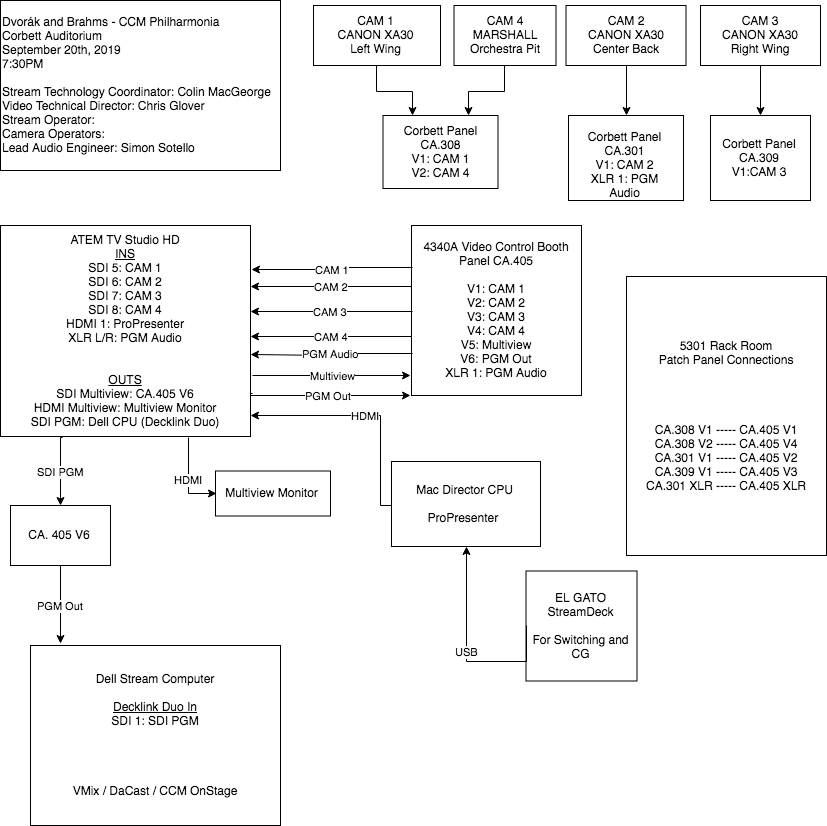

The diagram above was exported from draw.io. Its source (the exported page's mxGraphModel, read from the mxfile embedded in the PNG):
<mxGraphModel dx="1738" dy="1032" grid="1" gridSize="10" guides="1" tooltips="1" connect="1" arrows="1" fold="1" page="1" pageScale="1" pageWidth="850" pageHeight="1100" math="0" shadow="0">
  <root>
    <mxCell id="0" />
    <mxCell id="1" parent="0" />
    <mxCell id="B-3FVpI8SP94u76PeXf9-1" value="Dvorák and Brahms - CCM Philharmonia&lt;br&gt;Corbett Auditorium&lt;br&gt;September 20th, 2019&lt;br&gt;7:30PM&lt;br&gt;&lt;br&gt;Stream Technology Coordinator: Colin MacGeorge&lt;br&gt;Video Technical Director: Chris Glover&lt;br&gt;Stream Operator:&lt;br&gt;Camera Operators:&lt;br&gt;Lead Audio Engineer: Simon Sotello" style="text;html=1;strokeColor=#000000;fillColor=none;align=left;verticalAlign=middle;whiteSpace=wrap;rounded=0;" parent="1" vertex="1">
      <mxGeometry x="10" y="15" width="280" height="170" as="geometry" />
    </mxCell>
    <mxCell id="2YxSwoheuoilGODMiFcu-17" style="edgeStyle=orthogonalEdgeStyle;rounded=0;orthogonalLoop=1;jettySize=auto;html=1;exitX=0.5;exitY=1;exitDx=0;exitDy=0;entryX=0.25;entryY=0;entryDx=0;entryDy=0;" parent="1" source="B-3FVpI8SP94u76PeXf9-2" target="2YxSwoheuoilGODMiFcu-7" edge="1">
      <mxGeometry relative="1" as="geometry" />
    </mxCell>
    <mxCell id="B-3FVpI8SP94u76PeXf9-2" value="CAM 1&lt;br&gt;CANON XA30&lt;br&gt;Left Wing" style="text;html=1;strokeColor=#000000;fillColor=none;align=center;verticalAlign=middle;whiteSpace=wrap;rounded=0;" parent="1" vertex="1">
      <mxGeometry x="323" y="20" width="127" height="60" as="geometry" />
    </mxCell>
    <mxCell id="B-3FVpI8SP94u76PeXf9-37" value="SDI PGM" style="edgeStyle=orthogonalEdgeStyle;rounded=0;orthogonalLoop=1;jettySize=auto;html=1;exitX=0.25;exitY=1;exitDx=0;exitDy=0;" parent="1" source="B-3FVpI8SP94u76PeXf9-5" edge="1" target="BlsyR7JxIBF7nct8n3tM-1">
      <mxGeometry relative="1" as="geometry">
        <mxPoint x="72" y="580" as="targetPoint" />
        <Array as="points">
          <mxPoint x="70" y="451" />
        </Array>
      </mxGeometry>
    </mxCell>
    <mxCell id="B-3FVpI8SP94u76PeXf9-41" value="HDMI" style="edgeStyle=orthogonalEdgeStyle;rounded=0;orthogonalLoop=1;jettySize=auto;html=1;exitX=0.75;exitY=1;exitDx=0;exitDy=0;entryX=0;entryY=0.5;entryDx=0;entryDy=0;" parent="1" source="B-3FVpI8SP94u76PeXf9-5" target="B-3FVpI8SP94u76PeXf9-38" edge="1">
      <mxGeometry relative="1" as="geometry" />
    </mxCell>
    <mxCell id="BlsyR7JxIBF7nct8n3tM-3" value="PGM Out" style="edgeStyle=orthogonalEdgeStyle;rounded=0;orthogonalLoop=1;jettySize=auto;html=1;exitX=1.004;exitY=0.796;exitDx=0;exitDy=0;exitPerimeter=0;" edge="1" parent="1" source="B-3FVpI8SP94u76PeXf9-5">
      <mxGeometry relative="1" as="geometry">
        <mxPoint x="419" y="410" as="targetPoint" />
        <Array as="points">
          <mxPoint x="260" y="408" />
          <mxPoint x="260" y="410" />
          <mxPoint x="419" y="410" />
        </Array>
      </mxGeometry>
    </mxCell>
    <mxCell id="BlsyR7JxIBF7nct8n3tM-4" value="Multiview" style="edgeStyle=orthogonalEdgeStyle;rounded=0;orthogonalLoop=1;jettySize=auto;html=1;" edge="1" parent="1">
      <mxGeometry relative="1" as="geometry">
        <mxPoint x="420" y="390" as="targetPoint" />
        <mxPoint x="261" y="390" as="sourcePoint" />
        <Array as="points">
          <mxPoint x="261" y="390" />
          <mxPoint x="420" y="390" />
        </Array>
      </mxGeometry>
    </mxCell>
    <mxCell id="B-3FVpI8SP94u76PeXf9-5" value="ATEM TV Studio HD&lt;br&gt;&lt;u&gt;INS&lt;/u&gt;&lt;br&gt;SDI 5: CAM 1&lt;br&gt;SDI 6: CAM 2&lt;br&gt;SDI 7: CAM 3&lt;br&gt;SDI 8: CAM 4&lt;br&gt;HDMI 1: ProPresenter&lt;br&gt;XLR L/R: PGM Audio&lt;br&gt;&lt;br&gt;&lt;br&gt;&lt;u&gt;OUTS&lt;/u&gt;&lt;br&gt;SDI Multiview: CA.405 V6&lt;br&gt;HDMI Multiview: Multiview Monitor&lt;br&gt;SDI PGM: Dell CPU (Decklink Duo)" style="text;html=1;strokeColor=#000000;fillColor=none;align=center;verticalAlign=middle;whiteSpace=wrap;rounded=0;" parent="1" vertex="1">
      <mxGeometry x="10" y="240" width="250" height="211" as="geometry" />
    </mxCell>
    <mxCell id="B-3FVpI8SP94u76PeXf9-6" value="Dell Stream Computer&lt;br&gt;&lt;br&gt;&lt;u&gt;Decklink Duo In&lt;br&gt;&lt;/u&gt;SDI 1: SDI PGM&lt;br&gt;&lt;br&gt;&lt;br&gt;&lt;br&gt;&lt;br&gt;VMix / DaCast / CCM OnStage" style="text;html=1;strokeColor=#000000;fillColor=none;align=center;verticalAlign=middle;whiteSpace=wrap;rounded=0;" parent="1" vertex="1">
      <mxGeometry x="40" y="660" width="250" height="180" as="geometry" />
    </mxCell>
    <mxCell id="B-3FVpI8SP94u76PeXf9-35" value="USB" style="edgeStyle=orthogonalEdgeStyle;rounded=0;orthogonalLoop=1;jettySize=auto;html=1;exitX=0;exitY=0.5;exitDx=0;exitDy=0;" parent="1" source="B-3FVpI8SP94u76PeXf9-7" target="bsVzr9uqwx3yFtyh9oYm-3" edge="1">
      <mxGeometry relative="1" as="geometry">
        <mxPoint x="340" y="910" as="targetPoint" />
        <Array as="points">
          <mxPoint x="476" y="675" />
        </Array>
      </mxGeometry>
    </mxCell>
    <mxCell id="B-3FVpI8SP94u76PeXf9-7" value="EL GATO StreamDeck&lt;br&gt;&lt;br&gt;For Switching and CG" style="text;html=1;strokeColor=#000000;fillColor=none;align=center;verticalAlign=middle;whiteSpace=wrap;rounded=0;" parent="1" vertex="1">
      <mxGeometry x="535.5" y="585.5" width="111" height="110" as="geometry" />
    </mxCell>
    <mxCell id="B-3FVpI8SP94u76PeXf9-18" value="Corbett Panel&lt;br&gt;CA.301&lt;br&gt;V1: CAM 2&lt;br&gt;XLR 1: PGM Audio" style="text;html=1;strokeColor=#000000;fillColor=none;align=center;verticalAlign=middle;whiteSpace=wrap;rounded=0;" parent="1" vertex="1">
      <mxGeometry x="578" y="130" width="115" height="85" as="geometry" />
    </mxCell>
    <mxCell id="B-3FVpI8SP94u76PeXf9-30" value="CAM 3" style="edgeStyle=orthogonalEdgeStyle;rounded=0;orthogonalLoop=1;jettySize=auto;html=1;exitX=0;exitY=0.5;exitDx=0;exitDy=0;" parent="1" source="B-3FVpI8SP94u76PeXf9-19" edge="1">
      <mxGeometry relative="1" as="geometry">
        <mxPoint x="260" y="326" as="targetPoint" />
      </mxGeometry>
    </mxCell>
    <mxCell id="B-3FVpI8SP94u76PeXf9-31" value="PGM Audio" style="edgeStyle=orthogonalEdgeStyle;rounded=0;orthogonalLoop=1;jettySize=auto;html=1;exitX=0;exitY=0.75;exitDx=0;exitDy=0;" parent="1" source="B-3FVpI8SP94u76PeXf9-19" edge="1">
      <mxGeometry relative="1" as="geometry">
        <mxPoint x="260" y="369" as="targetPoint" />
      </mxGeometry>
    </mxCell>
    <mxCell id="B-3FVpI8SP94u76PeXf9-33" value="CAM 1" style="edgeStyle=orthogonalEdgeStyle;rounded=0;orthogonalLoop=1;jettySize=auto;html=1;exitX=0;exitY=0.25;exitDx=0;exitDy=0;entryX=1.004;entryY=0.348;entryDx=0;entryDy=0;entryPerimeter=0;" parent="1" source="B-3FVpI8SP94u76PeXf9-19" edge="1">
      <mxGeometry relative="1" as="geometry">
        <mxPoint x="261" y="284" as="targetPoint" />
      </mxGeometry>
    </mxCell>
    <mxCell id="B-3FVpI8SP94u76PeXf9-19" value="4340A Video Control Booth&lt;br&gt;Panel CA.405&lt;br&gt;&amp;nbsp;&lt;br&gt;V1: CAM 1&lt;br&gt;V2: CAM 2&lt;br&gt;V3: CAM 3&lt;br&gt;V4: CAM 4&lt;br&gt;V5: Multiview&lt;br&gt;V6: PGM Out&lt;br&gt;XLR 1: PGM Audio" style="text;html=1;strokeColor=#000000;fillColor=none;align=center;verticalAlign=middle;whiteSpace=wrap;rounded=0;" parent="1" vertex="1">
      <mxGeometry x="421" y="240" width="170" height="170" as="geometry" />
    </mxCell>
    <mxCell id="B-3FVpI8SP94u76PeXf9-22" value="5301 Rack Room&lt;br&gt;Patch Panel Connections&lt;br&gt;&lt;br&gt;&lt;br&gt;&lt;br&gt;&lt;br&gt;CA.308 V1 ----- CA.405 V1&lt;br&gt;CA.308 V2 ----- CA.405 V4&lt;br&gt;CA.301 V1 ----- CA.405 V2&lt;br&gt;CA.309 V1 ----- CA.405 V3&lt;br&gt;CA.301 XLR ----- CA.405 XLR" style="text;html=1;align=center;verticalAlign=middle;whiteSpace=wrap;rounded=0;strokeColor=#000000;" parent="1" vertex="1">
      <mxGeometry x="636" y="291" width="200" height="279" as="geometry" />
    </mxCell>
    <mxCell id="B-3FVpI8SP94u76PeXf9-38" value="Multiview Monitor" style="text;html=1;strokeColor=#000000;fillColor=none;align=center;verticalAlign=middle;whiteSpace=wrap;rounded=0;" parent="1" vertex="1">
      <mxGeometry x="225" y="485.5" width="115" height="45" as="geometry" />
    </mxCell>
    <mxCell id="2YxSwoheuoilGODMiFcu-15" style="edgeStyle=orthogonalEdgeStyle;rounded=0;orthogonalLoop=1;jettySize=auto;html=1;exitX=0.5;exitY=1;exitDx=0;exitDy=0;entryX=0.5;entryY=0;entryDx=0;entryDy=0;" parent="1" source="2YxSwoheuoilGODMiFcu-2" target="2YxSwoheuoilGODMiFcu-11" edge="1">
      <mxGeometry relative="1" as="geometry">
        <mxPoint x="770" y="140" as="targetPoint" />
      </mxGeometry>
    </mxCell>
    <mxCell id="2YxSwoheuoilGODMiFcu-2" value="CAM 3&lt;br&gt;CANON XA30&lt;br&gt;Right Wing" style="text;html=1;strokeColor=#000000;fillColor=none;align=center;verticalAlign=middle;whiteSpace=wrap;rounded=0;" parent="1" vertex="1">
      <mxGeometry x="710" y="20" width="120" height="60" as="geometry" />
    </mxCell>
    <mxCell id="2YxSwoheuoilGODMiFcu-14" style="edgeStyle=orthogonalEdgeStyle;rounded=0;orthogonalLoop=1;jettySize=auto;html=1;exitX=0.5;exitY=1;exitDx=0;exitDy=0;entryX=0.5;entryY=0;entryDx=0;entryDy=0;" parent="1" source="2YxSwoheuoilGODMiFcu-3" target="B-3FVpI8SP94u76PeXf9-18" edge="1">
      <mxGeometry relative="1" as="geometry">
        <mxPoint x="636" y="140" as="targetPoint" />
      </mxGeometry>
    </mxCell>
    <mxCell id="2YxSwoheuoilGODMiFcu-3" value="CAM 2&lt;br&gt;CANON XA30&lt;br&gt;Center Back" style="text;html=1;strokeColor=#000000;fillColor=none;align=center;verticalAlign=middle;whiteSpace=wrap;rounded=0;" parent="1" vertex="1">
      <mxGeometry x="575.5" y="20" width="120" height="60" as="geometry" />
    </mxCell>
    <mxCell id="2YxSwoheuoilGODMiFcu-16" style="edgeStyle=orthogonalEdgeStyle;rounded=0;orthogonalLoop=1;jettySize=auto;html=1;exitX=0.5;exitY=1;exitDx=0;exitDy=0;entryX=0.75;entryY=0;entryDx=0;entryDy=0;" parent="1" source="2YxSwoheuoilGODMiFcu-6" target="2YxSwoheuoilGODMiFcu-7" edge="1">
      <mxGeometry relative="1" as="geometry" />
    </mxCell>
    <mxCell id="2YxSwoheuoilGODMiFcu-6" value="CAM 4&lt;br&gt;MARSHALL&lt;br&gt;Orchestra Pit" style="text;html=1;strokeColor=#000000;fillColor=none;align=center;verticalAlign=middle;whiteSpace=wrap;rounded=0;" parent="1" vertex="1">
      <mxGeometry x="463.5" y="20" width="102" height="60" as="geometry" />
    </mxCell>
    <mxCell id="2YxSwoheuoilGODMiFcu-7" value="Corbett Panel&lt;br&gt;CA.308&lt;br&gt;V1: CAM 1&lt;br&gt;V2: CAM 4" style="text;html=1;strokeColor=#000000;fillColor=none;align=center;verticalAlign=middle;whiteSpace=wrap;rounded=0;" parent="1" vertex="1">
      <mxGeometry x="392.5" y="130" width="115" height="73" as="geometry" />
    </mxCell>
    <mxCell id="2YxSwoheuoilGODMiFcu-11" value="Corbett Panel&lt;br&gt;CA.309&lt;br&gt;V1:CAM 3" style="text;html=1;strokeColor=#000000;fillColor=none;align=center;verticalAlign=middle;whiteSpace=wrap;rounded=0;" parent="1" vertex="1">
      <mxGeometry x="720" y="130" width="100" height="85" as="geometry" />
    </mxCell>
    <mxCell id="bsVzr9uqwx3yFtyh9oYm-1" value="CAM 4" style="edgeStyle=orthogonalEdgeStyle;rounded=0;orthogonalLoop=1;jettySize=auto;html=1;exitX=0;exitY=0.5;exitDx=0;exitDy=0;" parent="1" edge="1">
      <mxGeometry relative="1" as="geometry">
        <mxPoint x="260" y="351" as="targetPoint" />
        <mxPoint x="421.16666666666674" y="351" as="sourcePoint" />
      </mxGeometry>
    </mxCell>
    <mxCell id="bsVzr9uqwx3yFtyh9oYm-2" value="CAM 2" style="edgeStyle=orthogonalEdgeStyle;rounded=0;orthogonalLoop=1;jettySize=auto;html=1;exitX=0;exitY=0.5;exitDx=0;exitDy=0;" parent="1" edge="1">
      <mxGeometry relative="1" as="geometry">
        <mxPoint x="260" y="301" as="targetPoint" />
        <mxPoint x="421.16666666666674" y="301" as="sourcePoint" />
      </mxGeometry>
    </mxCell>
    <mxCell id="bsVzr9uqwx3yFtyh9oYm-4" value="HDMI" style="edgeStyle=orthogonalEdgeStyle;rounded=0;orthogonalLoop=1;jettySize=auto;html=1;" parent="1" source="bsVzr9uqwx3yFtyh9oYm-3" edge="1">
      <mxGeometry relative="1" as="geometry">
        <Array as="points">
          <mxPoint x="390" y="519" />
          <mxPoint x="390" y="430" />
        </Array>
        <mxPoint x="260" y="430" as="targetPoint" />
      </mxGeometry>
    </mxCell>
    <mxCell id="bsVzr9uqwx3yFtyh9oYm-3" value="Mac Director CPU&lt;br&gt;&lt;br&gt;ProPresenter&amp;nbsp;" style="text;html=1;strokeColor=#000000;fillColor=none;align=center;verticalAlign=middle;whiteSpace=wrap;rounded=0;" parent="1" vertex="1">
      <mxGeometry x="401" y="476" width="149" height="85" as="geometry" />
    </mxCell>
    <mxCell id="BlsyR7JxIBF7nct8n3tM-6" value="PGM Out" style="edgeStyle=orthogonalEdgeStyle;rounded=0;orthogonalLoop=1;jettySize=auto;html=1;exitX=0.5;exitY=1;exitDx=0;exitDy=0;" edge="1" parent="1" source="BlsyR7JxIBF7nct8n3tM-1">
      <mxGeometry relative="1" as="geometry">
        <mxPoint x="70" y="658" as="targetPoint" />
        <Array as="points">
          <mxPoint x="70" y="658" />
        </Array>
      </mxGeometry>
    </mxCell>
    <mxCell id="BlsyR7JxIBF7nct8n3tM-1" value="CA. 405 V6" style="text;html=1;strokeColor=#000000;fillColor=none;align=center;verticalAlign=middle;whiteSpace=wrap;rounded=0;" vertex="1" parent="1">
      <mxGeometry x="20" y="520" width="100" height="60" as="geometry" />
    </mxCell>
  </root>
</mxGraphModel>